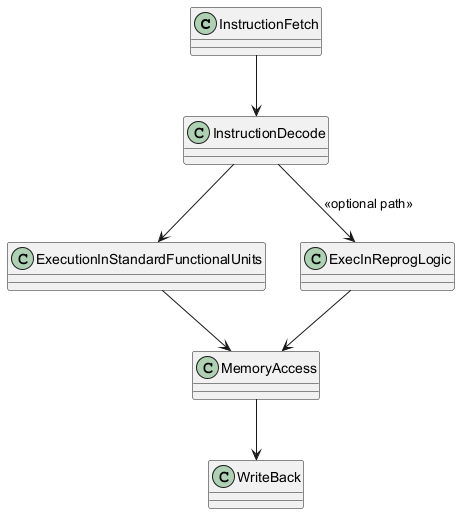

The diagram above was rendered by PlantUML. Its source (embedded in the PNG):
@startuml
class InstructionFetch
class InstructionDecode
class ExecutionInStandardFunctionalUnits
class ExecInReprogLogic
class MemoryAccess
class WriteBack

InstructionFetch --> InstructionDecode
InstructionDecode --> ExecutionInStandardFunctionalUnits
InstructionDecode --> ExecInReprogLogic : <<optional path>>
ExecutionInStandardFunctionalUnits --> MemoryAccess
ExecInReprogLogic --> MemoryAccess
MemoryAccess --> WriteBack
@enduml